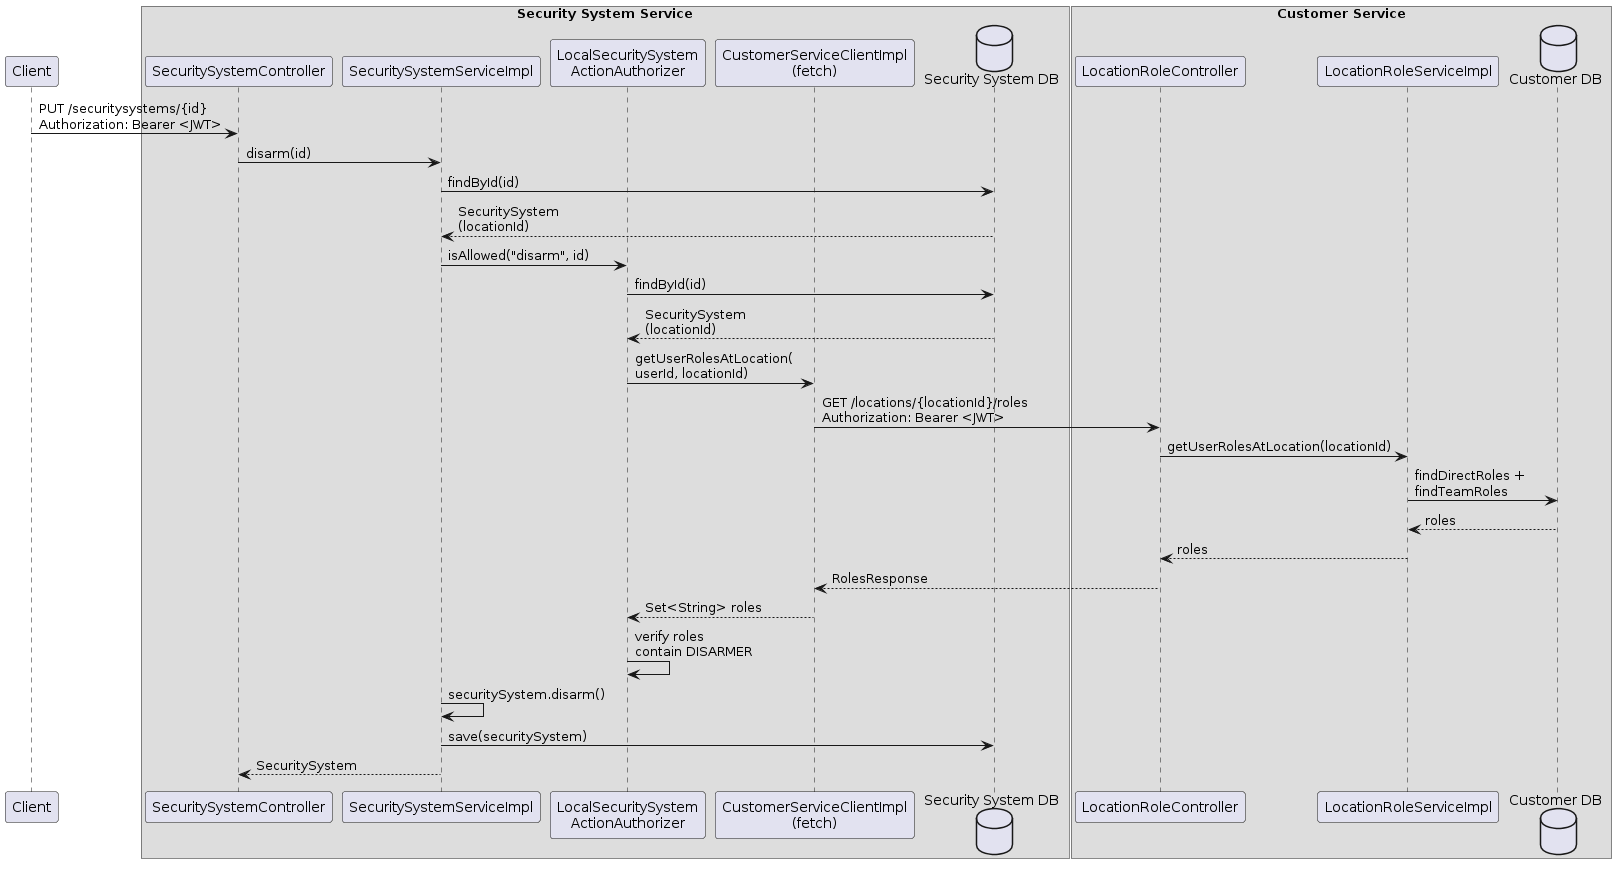

The diagram above was rendered by PlantUML. Its source (embedded in the PNG):
@startuml

participant "Client" as C

box "Security System Service"
  participant "SecuritySystemController" as SSC
  participant "SecuritySystemServiceImpl" as SSVC
  participant "LocalSecuritySystem\nActionAuthorizer" as AUTH
  participant "CustomerServiceClientImpl\n(fetch)" as CSC
  database "Security System DB" as SSDB
end box

box "Customer Service"
  participant "LocationRoleController" as LRC
  participant "LocationRoleServiceImpl" as LRS
  database "Customer DB" as CDB
end box

C -> SSC : PUT /securitysystems/{id}\nAuthorization: Bearer <JWT>
SSC -> SSVC : disarm(id)
SSVC -> SSDB : findById(id)
SSDB --> SSVC : SecuritySystem\n(locationId)

SSVC -> AUTH : isAllowed("disarm", id)
AUTH -> SSDB : findById(id)
SSDB --> AUTH : SecuritySystem\n(locationId)
AUTH -> CSC : getUserRolesAtLocation(\nuserId, locationId)

CSC -> LRC : GET /locations/{locationId}/roles\nAuthorization: Bearer <JWT>
LRC -> LRS : getUserRolesAtLocation(locationId)
LRS -> CDB : findDirectRoles +\nfindTeamRoles
CDB --> LRS : roles
LRS --> LRC : roles
LRC --> CSC : RolesResponse
CSC --> AUTH : Set<String> roles
AUTH -> AUTH : verify roles\ncontain DISARMER

SSVC -> SSVC : securitySystem.disarm()
SSVC -> SSDB : save(securitySystem)
SSVC --> SSC : SecuritySystem

@enduml